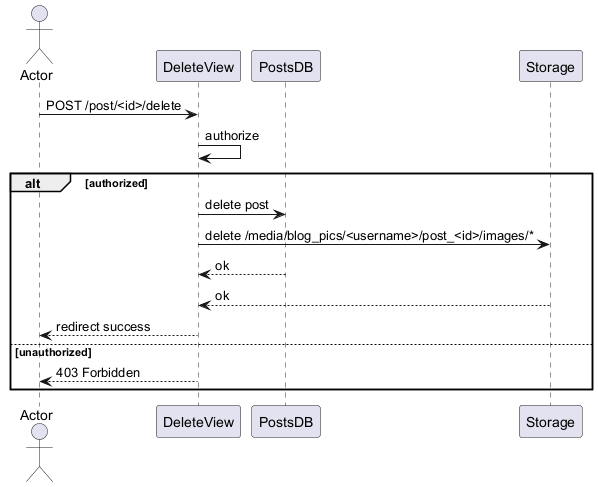

The diagram above was rendered by PlantUML. Its source (embedded in the PNG):
@startuml DeletePost
actor Actor
participant DeleteView
participant PostsDB
participant Storage

Actor -> DeleteView: POST /post/<id>/delete
DeleteView -> DeleteView: authorize
alt authorized
  DeleteView -> PostsDB: delete post
  DeleteView -> Storage: delete /media/blog_pics/<username>/post_<id>/images/*
  PostsDB --> DeleteView: ok
  Storage --> DeleteView: ok
  DeleteView --> Actor: redirect success
else unauthorized
  DeleteView --> Actor: 403 Forbidden
end
@enduml